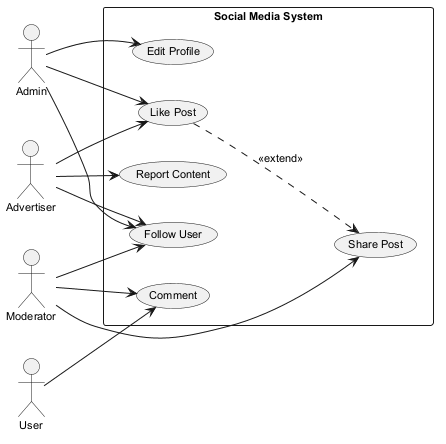

The diagram above was rendered by PlantUML. Its source (embedded in the PNG):
@startuml
skinparam backgroundColor #FFFFFF
skinparam classBackgroundColor #F3E5F5
skinparam classBorderColor #6A1B9A
skinparam defaultFontSize 11
left to right direction
actor "Admin" as A
actor "User" as U
actor "Advertiser" as A1
actor "Moderator" as M
rectangle "Social Media System" {
  usecase "Like Post" as UC_LikePost
  usecase "Edit Profile" as UC_EditProfile
  usecase "Follow User" as UC_FollowUser
  usecase "Share Post" as UC_SharePost
  usecase "Comment" as UC_Comment
  usecase "Report Content" as UC_ReportContent
}
A --> UC_EditProfile
A --> UC_FollowUser
A --> UC_LikePost
U --> UC_Comment
A1 --> UC_LikePost
A1 --> UC_FollowUser
A1 --> UC_ReportContent
M --> UC_SharePost
M --> UC_FollowUser
M --> UC_Comment
UC_LikePost ..> UC_SharePost : <<extend>>
@enduml